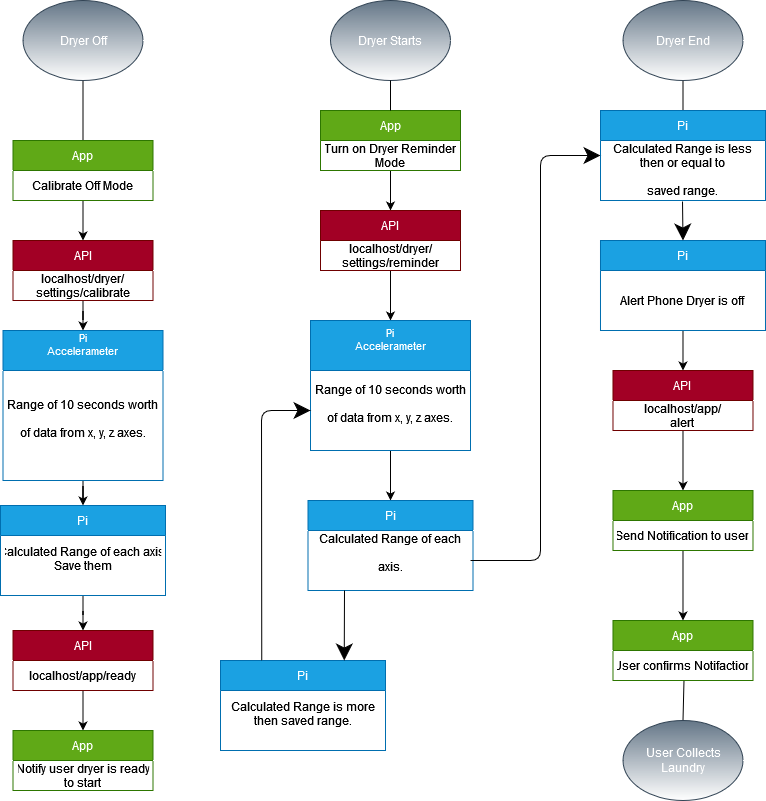

The diagram above was exported from draw.io. Its source (the exported page's mxGraphModel, read from the mxfile embedded in the PNG):
<mxGraphModel dx="1102" dy="598" grid="1" gridSize="10" guides="1" tooltips="1" connect="1" arrows="1" fold="1" page="1" pageScale="1" pageWidth="850" pageHeight="1100" math="0" shadow="0">
  <root>
    <mxCell id="0" />
    <mxCell id="1" parent="0" />
    <mxCell id="yHx-TBApG8DdAJYW8CtX-3" value="Dryer Off" style="ellipse;whiteSpace=wrap;html=1;fillColor=#647687;strokeColor=#314354;fontColor=#ffffff;gradientColor=#ffffff;" parent="1" vertex="1">
      <mxGeometry x="42.5" y="10" width="120" height="80" as="geometry" />
    </mxCell>
    <mxCell id="yHx-TBApG8DdAJYW8CtX-6" style="edgeStyle=orthogonalEdgeStyle;rounded=0;orthogonalLoop=1;jettySize=auto;html=1;exitX=0.5;exitY=1;exitDx=0;exitDy=0;" parent="1" edge="1">
      <mxGeometry relative="1" as="geometry">
        <mxPoint x="700" y="60" as="sourcePoint" />
        <mxPoint x="700" y="60" as="targetPoint" />
      </mxGeometry>
    </mxCell>
    <mxCell id="yHx-TBApG8DdAJYW8CtX-59" style="edgeStyle=orthogonalEdgeStyle;rounded=0;orthogonalLoop=1;jettySize=auto;html=1;entryX=0.5;entryY=0;entryDx=0;entryDy=0;fontSize=10;" parent="1" source="yHx-TBApG8DdAJYW8CtX-14" target="yHx-TBApG8DdAJYW8CtX-37" edge="1">
      <mxGeometry relative="1" as="geometry" />
    </mxCell>
    <mxCell id="yHx-TBApG8DdAJYW8CtX-14" value="App" style="swimlane;fontStyle=0;childLayout=stackLayout;horizontal=1;startSize=30;horizontalStack=0;resizeParent=1;resizeParentMax=0;resizeLast=0;collapsible=1;marginBottom=0;fillColor=#60a917;strokeColor=#2D7600;fontColor=#ffffff;" parent="1" vertex="1">
      <mxGeometry x="32.5" y="150" width="140" height="60" as="geometry" />
    </mxCell>
    <mxCell id="yHx-TBApG8DdAJYW8CtX-15" value="Calibrate Off Mode" style="text;strokeColor=none;fillColor=none;align=center;verticalAlign=middle;spacingLeft=4;spacingRight=4;overflow=hidden;points=[[0,0.5],[1,0.5]];portConstraint=eastwest;rotatable=0;" parent="yHx-TBApG8DdAJYW8CtX-14" vertex="1">
      <mxGeometry y="30" width="140" height="30" as="geometry" />
    </mxCell>
    <mxCell id="yHx-TBApG8DdAJYW8CtX-62" style="edgeStyle=orthogonalEdgeStyle;rounded=0;orthogonalLoop=1;jettySize=auto;html=1;entryX=0.5;entryY=0;entryDx=0;entryDy=0;fontSize=11;" parent="1" source="yHx-TBApG8DdAJYW8CtX-18" target="yHx-TBApG8DdAJYW8CtX-26" edge="1">
      <mxGeometry relative="1" as="geometry" />
    </mxCell>
    <mxCell id="yHx-TBApG8DdAJYW8CtX-18" value="Pi" style="swimlane;fontStyle=0;childLayout=stackLayout;horizontal=1;startSize=30;horizontalStack=0;resizeParent=1;resizeParentMax=0;resizeLast=0;collapsible=1;marginBottom=0;fillColor=#1ba1e2;strokeColor=#006EAF;fontColor=#ffffff;" parent="1" vertex="1">
      <mxGeometry x="20" y="515" width="165" height="90" as="geometry" />
    </mxCell>
    <mxCell id="yHx-TBApG8DdAJYW8CtX-19" value="Calculated Range of each axis.&#10;Save them&#10;" style="text;strokeColor=none;fillColor=none;align=center;verticalAlign=middle;spacingLeft=4;spacingRight=4;overflow=hidden;points=[[0,0.5],[1,0.5]];portConstraint=eastwest;rotatable=0;" parent="yHx-TBApG8DdAJYW8CtX-18" vertex="1">
      <mxGeometry y="30" width="165" height="60" as="geometry" />
    </mxCell>
    <mxCell id="yHx-TBApG8DdAJYW8CtX-61" style="edgeStyle=orthogonalEdgeStyle;rounded=0;orthogonalLoop=1;jettySize=auto;html=1;fontSize=11;" parent="1" source="yHx-TBApG8DdAJYW8CtX-24" target="yHx-TBApG8DdAJYW8CtX-18" edge="1">
      <mxGeometry relative="1" as="geometry" />
    </mxCell>
    <mxCell id="yHx-TBApG8DdAJYW8CtX-24" value="Pi&#10;Accelerameter&#10;" style="swimlane;fontStyle=0;childLayout=stackLayout;horizontal=1;startSize=40;horizontalStack=0;resizeParent=1;resizeParentMax=0;resizeLast=0;collapsible=1;marginBottom=0;fontSize=11;swimlaneLine=1;rounded=0;sketch=0;fillColor=#1ba1e2;strokeColor=#006EAF;fontColor=#ffffff;" parent="1" vertex="1">
      <mxGeometry x="22.5" y="340" width="160" height="150" as="geometry" />
    </mxCell>
    <mxCell id="yHx-TBApG8DdAJYW8CtX-25" value="Range of 10 seconds worth &#10;&#10;of data from x, y, z axes.&#10;" style="text;strokeColor=none;fillColor=none;align=center;verticalAlign=middle;spacingLeft=4;spacingRight=4;overflow=hidden;points=[[0,0.5],[1,0.5]];portConstraint=eastwest;rotatable=0;" parent="yHx-TBApG8DdAJYW8CtX-24" vertex="1">
      <mxGeometry y="40" width="160" height="110" as="geometry" />
    </mxCell>
    <mxCell id="yHx-TBApG8DdAJYW8CtX-63" style="edgeStyle=orthogonalEdgeStyle;rounded=0;orthogonalLoop=1;jettySize=auto;html=1;fontSize=11;" parent="1" source="yHx-TBApG8DdAJYW8CtX-26" target="yHx-TBApG8DdAJYW8CtX-28" edge="1">
      <mxGeometry relative="1" as="geometry" />
    </mxCell>
    <mxCell id="yHx-TBApG8DdAJYW8CtX-26" value="API" style="swimlane;fontStyle=0;childLayout=stackLayout;horizontal=1;startSize=30;horizontalStack=0;resizeParent=1;resizeParentMax=0;resizeLast=0;collapsible=1;marginBottom=0;fillColor=#a20025;strokeColor=#6F0000;fontColor=#ffffff;" parent="1" vertex="1">
      <mxGeometry x="32.5" y="640" width="140" height="60" as="geometry" />
    </mxCell>
    <mxCell id="yHx-TBApG8DdAJYW8CtX-27" value="localhost/app/ready" style="text;strokeColor=none;fillColor=none;align=center;verticalAlign=middle;spacingLeft=4;spacingRight=4;overflow=hidden;points=[[0,0.5],[1,0.5]];portConstraint=eastwest;rotatable=0;" parent="yHx-TBApG8DdAJYW8CtX-26" vertex="1">
      <mxGeometry y="30" width="140" height="30" as="geometry" />
    </mxCell>
    <mxCell id="yHx-TBApG8DdAJYW8CtX-28" value="App" style="swimlane;fontStyle=0;childLayout=stackLayout;horizontal=1;startSize=30;horizontalStack=0;resizeParent=1;resizeParentMax=0;resizeLast=0;collapsible=1;marginBottom=0;fillColor=#60a917;strokeColor=#2D7600;fontColor=#ffffff;" parent="1" vertex="1">
      <mxGeometry x="32.5" y="740" width="140" height="60" as="geometry" />
    </mxCell>
    <mxCell id="yHx-TBApG8DdAJYW8CtX-29" value="Notify user dryer is ready&#10;to start&#10;" style="text;strokeColor=none;fillColor=none;align=center;verticalAlign=middle;spacingLeft=4;spacingRight=4;overflow=hidden;points=[[0,0.5],[1,0.5]];portConstraint=eastwest;rotatable=0;" parent="yHx-TBApG8DdAJYW8CtX-28" vertex="1">
      <mxGeometry y="30" width="140" height="30" as="geometry" />
    </mxCell>
    <mxCell id="yHx-TBApG8DdAJYW8CtX-30" value="Dryer Starts" style="ellipse;whiteSpace=wrap;html=1;fillColor=#647687;strokeColor=#314354;fontColor=#ffffff;gradientColor=#ffffff;" parent="1" vertex="1">
      <mxGeometry x="350" y="10" width="120" height="80" as="geometry" />
    </mxCell>
    <mxCell id="yHx-TBApG8DdAJYW8CtX-70" style="edgeStyle=orthogonalEdgeStyle;rounded=0;orthogonalLoop=1;jettySize=auto;html=1;entryX=0.5;entryY=0;entryDx=0;entryDy=0;fontSize=11;" parent="1" source="yHx-TBApG8DdAJYW8CtX-31" target="yHx-TBApG8DdAJYW8CtX-33" edge="1">
      <mxGeometry relative="1" as="geometry" />
    </mxCell>
    <mxCell id="yHx-TBApG8DdAJYW8CtX-31" value="App" style="swimlane;fontStyle=0;childLayout=stackLayout;horizontal=1;startSize=30;horizontalStack=0;resizeParent=1;resizeParentMax=0;resizeLast=0;collapsible=1;marginBottom=0;fillColor=#60a917;strokeColor=#2D7600;fontColor=#ffffff;" parent="1" vertex="1">
      <mxGeometry x="340" y="120" width="140" height="60" as="geometry" />
    </mxCell>
    <mxCell id="yHx-TBApG8DdAJYW8CtX-32" value="Turn on Dryer Reminder&#10;Mode&#10;" style="text;strokeColor=none;fillColor=none;align=center;verticalAlign=middle;spacingLeft=4;spacingRight=4;overflow=hidden;points=[[0,0.5],[1,0.5]];portConstraint=eastwest;rotatable=0;" parent="yHx-TBApG8DdAJYW8CtX-31" vertex="1">
      <mxGeometry y="30" width="140" height="30" as="geometry" />
    </mxCell>
    <mxCell id="yHx-TBApG8DdAJYW8CtX-71" style="edgeStyle=orthogonalEdgeStyle;rounded=0;orthogonalLoop=1;jettySize=auto;html=1;fontSize=11;" parent="1" source="yHx-TBApG8DdAJYW8CtX-33" target="yHx-TBApG8DdAJYW8CtX-35" edge="1">
      <mxGeometry relative="1" as="geometry" />
    </mxCell>
    <mxCell id="yHx-TBApG8DdAJYW8CtX-33" value="API" style="swimlane;fontStyle=0;childLayout=stackLayout;horizontal=1;startSize=30;horizontalStack=0;resizeParent=1;resizeParentMax=0;resizeLast=0;collapsible=1;marginBottom=0;fillColor=#a20025;strokeColor=#6F0000;fontColor=#ffffff;" parent="1" vertex="1">
      <mxGeometry x="340" y="220" width="140" height="60" as="geometry" />
    </mxCell>
    <mxCell id="yHx-TBApG8DdAJYW8CtX-34" value="localhost/dryer/&#10;settings/reminder" style="text;strokeColor=none;fillColor=none;align=center;verticalAlign=middle;spacingLeft=4;spacingRight=4;overflow=hidden;points=[[0,0.5],[1,0.5]];portConstraint=eastwest;rotatable=0;" parent="yHx-TBApG8DdAJYW8CtX-33" vertex="1">
      <mxGeometry y="30" width="140" height="30" as="geometry" />
    </mxCell>
    <mxCell id="yHx-TBApG8DdAJYW8CtX-72" style="edgeStyle=orthogonalEdgeStyle;rounded=0;orthogonalLoop=1;jettySize=auto;html=1;entryX=0.5;entryY=0;entryDx=0;entryDy=0;fontSize=11;" parent="1" source="yHx-TBApG8DdAJYW8CtX-35" target="yHx-TBApG8DdAJYW8CtX-39" edge="1">
      <mxGeometry relative="1" as="geometry" />
    </mxCell>
    <mxCell id="yHx-TBApG8DdAJYW8CtX-35" value="Pi&#10;Accelerameter&#10;" style="swimlane;fontStyle=0;childLayout=stackLayout;horizontal=1;startSize=50;horizontalStack=0;resizeParent=1;resizeParentMax=0;resizeLast=0;collapsible=1;marginBottom=0;fontSize=11;fillColor=#1ba1e2;strokeColor=#006EAF;fontColor=#ffffff;" parent="1" vertex="1">
      <mxGeometry x="330" y="330" width="160" height="130" as="geometry" />
    </mxCell>
    <mxCell id="yHx-TBApG8DdAJYW8CtX-36" value="Range of 10 seconds worth &#10;&#10;of data from x, y, z axes.&#10;" style="text;strokeColor=none;fillColor=none;align=center;verticalAlign=middle;spacingLeft=4;spacingRight=4;overflow=hidden;points=[[0,0.5],[1,0.5]];portConstraint=eastwest;rotatable=0;" parent="yHx-TBApG8DdAJYW8CtX-35" vertex="1">
      <mxGeometry y="50" width="160" height="80" as="geometry" />
    </mxCell>
    <mxCell id="yHx-TBApG8DdAJYW8CtX-60" style="edgeStyle=orthogonalEdgeStyle;rounded=0;orthogonalLoop=1;jettySize=auto;html=1;entryX=0.5;entryY=0;entryDx=0;entryDy=0;fontSize=11;" parent="1" source="yHx-TBApG8DdAJYW8CtX-37" target="yHx-TBApG8DdAJYW8CtX-24" edge="1">
      <mxGeometry relative="1" as="geometry" />
    </mxCell>
    <mxCell id="yHx-TBApG8DdAJYW8CtX-37" value="API" style="swimlane;fontStyle=0;childLayout=stackLayout;horizontal=1;startSize=30;horizontalStack=0;resizeParent=1;resizeParentMax=0;resizeLast=0;collapsible=1;marginBottom=0;fillColor=#a20025;strokeColor=#6F0000;fontColor=#ffffff;" parent="1" vertex="1">
      <mxGeometry x="32.5" y="250" width="140" height="60" as="geometry" />
    </mxCell>
    <mxCell id="yHx-TBApG8DdAJYW8CtX-38" value="localhost/dryer/&#10;settings/calibrate" style="text;strokeColor=none;fillColor=none;align=center;verticalAlign=middle;spacingLeft=4;spacingRight=4;overflow=hidden;points=[[0,0.5],[1,0.5]];portConstraint=eastwest;rotatable=0;" parent="yHx-TBApG8DdAJYW8CtX-37" vertex="1">
      <mxGeometry y="30" width="140" height="30" as="geometry" />
    </mxCell>
    <mxCell id="yHx-TBApG8DdAJYW8CtX-39" value="Pi" style="swimlane;fontStyle=0;childLayout=stackLayout;horizontal=1;startSize=30;horizontalStack=0;resizeParent=1;resizeParentMax=0;resizeLast=0;collapsible=1;marginBottom=0;fillColor=#1ba1e2;strokeColor=#006EAF;fontColor=#ffffff;" parent="1" vertex="1">
      <mxGeometry x="327.5" y="510" width="165" height="90" as="geometry" />
    </mxCell>
    <mxCell id="yHx-TBApG8DdAJYW8CtX-40" value="Calculated Range of each &#10;&#10;axis.&#10;&#10;" style="text;strokeColor=none;fillColor=none;align=center;verticalAlign=middle;spacingLeft=4;spacingRight=4;overflow=hidden;points=[[0,0.5],[1,0.5]];portConstraint=eastwest;rotatable=0;" parent="yHx-TBApG8DdAJYW8CtX-39" vertex="1">
      <mxGeometry y="30" width="165" height="60" as="geometry" />
    </mxCell>
    <mxCell id="yHx-TBApG8DdAJYW8CtX-75" style="edgeStyle=orthogonalEdgeStyle;rounded=0;orthogonalLoop=1;jettySize=auto;html=1;entryX=0.5;entryY=0;entryDx=0;entryDy=0;fontSize=11;" parent="1" source="yHx-TBApG8DdAJYW8CtX-45" target="yHx-TBApG8DdAJYW8CtX-50" edge="1">
      <mxGeometry relative="1" as="geometry" />
    </mxCell>
    <mxCell id="yHx-TBApG8DdAJYW8CtX-45" value="Pi" style="swimlane;fontStyle=0;childLayout=stackLayout;horizontal=1;startSize=30;horizontalStack=0;resizeParent=1;resizeParentMax=0;resizeLast=0;collapsible=1;marginBottom=0;fillColor=#1ba1e2;strokeColor=#006EAF;fontColor=#ffffff;" parent="1" vertex="1">
      <mxGeometry x="619.99" y="250" width="165" height="90" as="geometry" />
    </mxCell>
    <mxCell id="yHx-TBApG8DdAJYW8CtX-46" value="Alert Phone Dryer is off" style="text;strokeColor=none;fillColor=none;align=center;verticalAlign=middle;spacingLeft=4;spacingRight=4;overflow=hidden;points=[[0,0.5],[1,0.5]];portConstraint=eastwest;rotatable=0;" parent="yHx-TBApG8DdAJYW8CtX-45" vertex="1">
      <mxGeometry y="30" width="165" height="60" as="geometry" />
    </mxCell>
    <mxCell id="yHx-TBApG8DdAJYW8CtX-47" value="Dryer End" style="ellipse;whiteSpace=wrap;html=1;fillColor=#647687;strokeColor=#314354;fontColor=#ffffff;gradientColor=#ffffff;" parent="1" vertex="1">
      <mxGeometry x="642.5" y="10" width="120" height="80" as="geometry" />
    </mxCell>
    <mxCell id="yHx-TBApG8DdAJYW8CtX-76" style="edgeStyle=orthogonalEdgeStyle;rounded=0;orthogonalLoop=1;jettySize=auto;html=1;entryX=0.5;entryY=0;entryDx=0;entryDy=0;fontSize=11;" parent="1" source="yHx-TBApG8DdAJYW8CtX-50" target="yHx-TBApG8DdAJYW8CtX-54" edge="1">
      <mxGeometry relative="1" as="geometry" />
    </mxCell>
    <mxCell id="yHx-TBApG8DdAJYW8CtX-50" value="API" style="swimlane;fontStyle=0;childLayout=stackLayout;horizontal=1;startSize=30;horizontalStack=0;resizeParent=1;resizeParentMax=0;resizeLast=0;collapsible=1;marginBottom=0;fillColor=#a20025;strokeColor=#6F0000;fontColor=#ffffff;" parent="1" vertex="1">
      <mxGeometry x="632.49" y="380" width="140" height="60" as="geometry" />
    </mxCell>
    <mxCell id="yHx-TBApG8DdAJYW8CtX-51" value="localhost/app/&#10;alert" style="text;strokeColor=none;fillColor=none;align=center;verticalAlign=middle;spacingLeft=4;spacingRight=4;overflow=hidden;points=[[0,0.5],[1,0.5]];portConstraint=eastwest;rotatable=0;" parent="yHx-TBApG8DdAJYW8CtX-50" vertex="1">
      <mxGeometry y="30" width="140" height="30" as="geometry" />
    </mxCell>
    <mxCell id="yHx-TBApG8DdAJYW8CtX-52" value="App" style="swimlane;fontStyle=0;childLayout=stackLayout;horizontal=1;startSize=30;horizontalStack=0;resizeParent=1;resizeParentMax=0;resizeLast=0;collapsible=1;marginBottom=0;fillColor=#60a917;strokeColor=#2D7600;fontColor=#ffffff;" parent="1" vertex="1">
      <mxGeometry x="632.49" y="630" width="140" height="60" as="geometry" />
    </mxCell>
    <mxCell id="yHx-TBApG8DdAJYW8CtX-53" value="User confirms Notifaction" style="text;strokeColor=none;fillColor=none;align=center;verticalAlign=middle;spacingLeft=4;spacingRight=4;overflow=hidden;points=[[0,0.5],[1,0.5]];portConstraint=eastwest;rotatable=0;" parent="yHx-TBApG8DdAJYW8CtX-52" vertex="1">
      <mxGeometry y="30" width="140" height="30" as="geometry" />
    </mxCell>
    <mxCell id="yHx-TBApG8DdAJYW8CtX-77" style="edgeStyle=orthogonalEdgeStyle;rounded=0;orthogonalLoop=1;jettySize=auto;html=1;fontSize=11;" parent="1" source="yHx-TBApG8DdAJYW8CtX-54" target="yHx-TBApG8DdAJYW8CtX-52" edge="1">
      <mxGeometry relative="1" as="geometry" />
    </mxCell>
    <mxCell id="yHx-TBApG8DdAJYW8CtX-54" value="App" style="swimlane;fontStyle=0;childLayout=stackLayout;horizontal=1;startSize=30;horizontalStack=0;resizeParent=1;resizeParentMax=0;resizeLast=0;collapsible=1;marginBottom=0;fillColor=#60a917;strokeColor=#2D7600;fontColor=#ffffff;" parent="1" vertex="1">
      <mxGeometry x="632.49" y="500" width="140" height="60" as="geometry" />
    </mxCell>
    <mxCell id="yHx-TBApG8DdAJYW8CtX-55" value="Send Notification to user" style="text;strokeColor=none;fillColor=none;align=center;verticalAlign=middle;spacingLeft=4;spacingRight=4;overflow=hidden;points=[[0,0.5],[1,0.5]];portConstraint=eastwest;rotatable=0;" parent="yHx-TBApG8DdAJYW8CtX-54" vertex="1">
      <mxGeometry y="30" width="140" height="30" as="geometry" />
    </mxCell>
    <mxCell id="yHx-TBApG8DdAJYW8CtX-58" value="" style="endArrow=none;html=1;fontSize=10;entryX=0.5;entryY=1;entryDx=0;entryDy=0;exitX=0.5;exitY=0;exitDx=0;exitDy=0;" parent="1" source="yHx-TBApG8DdAJYW8CtX-14" target="yHx-TBApG8DdAJYW8CtX-3" edge="1">
      <mxGeometry width="50" height="50" relative="1" as="geometry">
        <mxPoint x="82.5" y="280" as="sourcePoint" />
        <mxPoint x="132.5" y="230" as="targetPoint" />
      </mxGeometry>
    </mxCell>
    <mxCell id="yHx-TBApG8DdAJYW8CtX-78" value="&lt;div&gt;User Collects&lt;/div&gt;&lt;div&gt;Laundry&lt;br&gt;&lt;/div&gt;" style="ellipse;whiteSpace=wrap;html=1;fillColor=#647687;strokeColor=#314354;fontColor=#ffffff;gradientColor=#ffffff;" parent="1" vertex="1">
      <mxGeometry x="642.5" y="730" width="120" height="80" as="geometry" />
    </mxCell>
    <mxCell id="yHx-TBApG8DdAJYW8CtX-79" value="" style="endArrow=none;html=1;fontSize=11;" parent="1" source="yHx-TBApG8DdAJYW8CtX-78" edge="1">
      <mxGeometry width="50" height="50" relative="1" as="geometry">
        <mxPoint x="682.49" y="700" as="sourcePoint" />
        <mxPoint x="703.49" y="690" as="targetPoint" />
      </mxGeometry>
    </mxCell>
    <mxCell id="2tJWcCEYANUTmENRXrQt-2" value="Pi" style="swimlane;fontStyle=0;childLayout=stackLayout;horizontal=1;startSize=30;horizontalStack=0;resizeParent=1;resizeParentMax=0;resizeLast=0;collapsible=1;marginBottom=0;fillColor=#1ba1e2;strokeColor=#006EAF;fontColor=#ffffff;" vertex="1" parent="1">
      <mxGeometry x="240" y="670" width="165" height="90" as="geometry" />
    </mxCell>
    <mxCell id="2tJWcCEYANUTmENRXrQt-3" value="Calculated Range is more&#10;then saved range.&#10;" style="text;strokeColor=none;fillColor=none;align=center;verticalAlign=middle;spacingLeft=4;spacingRight=4;overflow=hidden;points=[[0,0.5],[1,0.5]];portConstraint=eastwest;rotatable=0;" vertex="1" parent="2tJWcCEYANUTmENRXrQt-2">
      <mxGeometry y="30" width="165" height="60" as="geometry" />
    </mxCell>
    <mxCell id="2tJWcCEYANUTmENRXrQt-6" value="" style="endArrow=classic;html=1;startSize=14;endSize=14;sourcePerimeterSpacing=8;targetPerimeterSpacing=8;entryX=0.75;entryY=0;entryDx=0;entryDy=0;" edge="1" parent="1" target="2tJWcCEYANUTmENRXrQt-2">
      <mxGeometry width="50" height="50" relative="1" as="geometry">
        <mxPoint x="364" y="600" as="sourcePoint" />
        <mxPoint x="450" y="580" as="targetPoint" />
      </mxGeometry>
    </mxCell>
    <mxCell id="2tJWcCEYANUTmENRXrQt-7" value="" style="endArrow=classic;html=1;startSize=14;endSize=14;sourcePerimeterSpacing=8;targetPerimeterSpacing=8;entryX=0;entryY=0.5;entryDx=0;entryDy=0;exitX=0.985;exitY=0.5;exitDx=0;exitDy=0;exitPerimeter=0;" edge="1" parent="1" source="yHx-TBApG8DdAJYW8CtX-40" target="2tJWcCEYANUTmENRXrQt-4">
      <mxGeometry width="50" height="50" relative="1" as="geometry">
        <mxPoint x="466" y="600" as="sourcePoint" />
        <mxPoint x="450" y="580" as="targetPoint" />
        <Array as="points">
          <mxPoint x="560" y="570" />
          <mxPoint x="560" y="165" />
        </Array>
      </mxGeometry>
    </mxCell>
    <mxCell id="2tJWcCEYANUTmENRXrQt-8" value="" style="endArrow=classic;html=1;startSize=14;endSize=14;sourcePerimeterSpacing=8;targetPerimeterSpacing=8;exitX=0.25;exitY=0;exitDx=0;exitDy=0;entryX=0;entryY=0.5;entryDx=0;entryDy=0;" edge="1" parent="1" source="2tJWcCEYANUTmENRXrQt-2" target="yHx-TBApG8DdAJYW8CtX-36">
      <mxGeometry width="50" height="50" relative="1" as="geometry">
        <mxPoint x="400" y="480" as="sourcePoint" />
        <mxPoint x="450" y="430" as="targetPoint" />
        <Array as="points">
          <mxPoint x="281" y="420" />
        </Array>
      </mxGeometry>
    </mxCell>
    <mxCell id="2tJWcCEYANUTmENRXrQt-4" value="Pi" style="swimlane;fontStyle=0;childLayout=stackLayout;horizontal=1;startSize=30;horizontalStack=0;resizeParent=1;resizeParentMax=0;resizeLast=0;collapsible=1;marginBottom=0;fillColor=#1ba1e2;strokeColor=#006EAF;fontColor=#ffffff;" vertex="1" parent="1">
      <mxGeometry x="620" y="120" width="165" height="90" as="geometry" />
    </mxCell>
    <mxCell id="2tJWcCEYANUTmENRXrQt-5" value="Calculated Range is less&#10;then or equal to &#10;&#10;saved range.&#10;" style="text;strokeColor=none;fillColor=none;align=center;verticalAlign=middle;spacingLeft=4;spacingRight=4;overflow=hidden;points=[[0,0.5],[1,0.5]];portConstraint=eastwest;rotatable=0;" vertex="1" parent="2tJWcCEYANUTmENRXrQt-4">
      <mxGeometry y="30" width="165" height="60" as="geometry" />
    </mxCell>
    <mxCell id="2tJWcCEYANUTmENRXrQt-12" value="" style="endArrow=classic;html=1;startSize=14;endSize=14;sourcePerimeterSpacing=8;targetPerimeterSpacing=8;entryX=0.5;entryY=0;entryDx=0;entryDy=0;exitX=0.497;exitY=1.017;exitDx=0;exitDy=0;exitPerimeter=0;" edge="1" parent="1" source="2tJWcCEYANUTmENRXrQt-5" target="yHx-TBApG8DdAJYW8CtX-45">
      <mxGeometry width="50" height="50" relative="1" as="geometry">
        <mxPoint x="399.99" y="360" as="sourcePoint" />
        <mxPoint x="449.99" y="310" as="targetPoint" />
      </mxGeometry>
    </mxCell>
    <mxCell id="2tJWcCEYANUTmENRXrQt-13" value="" style="endArrow=none;html=1;startSize=14;endSize=14;sourcePerimeterSpacing=8;targetPerimeterSpacing=8;entryX=0.5;entryY=1;entryDx=0;entryDy=0;exitX=0.5;exitY=0;exitDx=0;exitDy=0;" edge="1" parent="1" source="2tJWcCEYANUTmENRXrQt-4" target="yHx-TBApG8DdAJYW8CtX-47">
      <mxGeometry width="50" height="50" relative="1" as="geometry">
        <mxPoint x="400" y="320" as="sourcePoint" />
        <mxPoint x="450" y="270" as="targetPoint" />
      </mxGeometry>
    </mxCell>
    <mxCell id="2tJWcCEYANUTmENRXrQt-14" value="" style="endArrow=none;html=1;startSize=14;endSize=14;sourcePerimeterSpacing=8;targetPerimeterSpacing=8;entryX=0.5;entryY=1;entryDx=0;entryDy=0;" edge="1" parent="1" target="yHx-TBApG8DdAJYW8CtX-30">
      <mxGeometry width="50" height="50" relative="1" as="geometry">
        <mxPoint x="410" y="120" as="sourcePoint" />
        <mxPoint x="450" y="270" as="targetPoint" />
      </mxGeometry>
    </mxCell>
  </root>
</mxGraphModel>